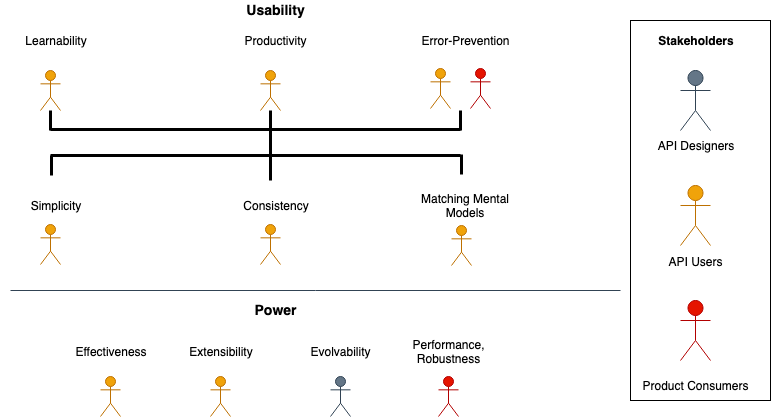

The diagram above was exported from draw.io. Its source (the exported page's mxGraphModel, read from the mxfile embedded in the PNG):
<mxGraphModel dx="1186" dy="707" grid="1" gridSize="10" guides="1" tooltips="1" connect="1" arrows="1" fold="1" page="1" pageScale="1" pageWidth="827" pageHeight="1169" math="0" shadow="0">
  <root>
    <mxCell id="0" />
    <mxCell id="1" parent="0" />
    <mxCell id="RpTwaV_SOJuqwmX6im2c-14" value="" style="rounded=0;whiteSpace=wrap;html=1;" vertex="1" parent="1">
      <mxGeometry x="670" y="110" width="140" height="380" as="geometry" />
    </mxCell>
    <mxCell id="RpTwaV_SOJuqwmX6im2c-1" value="" style="shape=umlActor;verticalLabelPosition=bottom;labelBackgroundColor=#ffffff;verticalAlign=top;html=1;outlineConnect=0;fillColor=#e51400;strokeColor=#B20000;fontColor=#ffffff;" vertex="1" parent="1">
      <mxGeometry x="720" y="390" width="30" height="60" as="geometry" />
    </mxCell>
    <mxCell id="RpTwaV_SOJuqwmX6im2c-3" value="" style="shape=umlActor;verticalLabelPosition=bottom;labelBackgroundColor=#ffffff;verticalAlign=top;html=1;outlineConnect=0;fillColor=#f0a30a;strokeColor=#BD7000;fontColor=#ffffff;" vertex="1" parent="1">
      <mxGeometry x="720" y="275" width="30" height="60" as="geometry" />
    </mxCell>
    <mxCell id="RpTwaV_SOJuqwmX6im2c-4" value="" style="shape=umlActor;verticalLabelPosition=bottom;labelBackgroundColor=#ffffff;verticalAlign=top;html=1;outlineConnect=0;fillColor=#e51400;strokeColor=#B20000;fontColor=#ffffff;" vertex="1" parent="1">
      <mxGeometry x="510" y="158" width="20" height="40" as="geometry" />
    </mxCell>
    <mxCell id="RpTwaV_SOJuqwmX6im2c-5" value="&lt;font style=&quot;font-size: 14px&quot;&gt;&lt;b&gt;Usability&lt;/b&gt;&lt;/font&gt;" style="text;html=1;strokeColor=none;fillColor=none;align=center;verticalAlign=middle;whiteSpace=wrap;rounded=0;" vertex="1" parent="1">
      <mxGeometry x="260" y="90" width="110" height="20" as="geometry" />
    </mxCell>
    <mxCell id="RpTwaV_SOJuqwmX6im2c-6" value="&lt;font style=&quot;font-size: 14px&quot;&gt;&lt;b&gt;Power&lt;/b&gt;&lt;/font&gt;" style="text;html=1;strokeColor=none;fillColor=none;align=center;verticalAlign=middle;whiteSpace=wrap;rounded=0;" vertex="1" parent="1">
      <mxGeometry x="260" y="390" width="110" height="20" as="geometry" />
    </mxCell>
    <mxCell id="RpTwaV_SOJuqwmX6im2c-7" value="Learnability" style="text;html=1;strokeColor=none;fillColor=none;align=center;verticalAlign=middle;whiteSpace=wrap;rounded=0;" vertex="1" parent="1">
      <mxGeometry x="40" y="120" width="110" height="20" as="geometry" />
    </mxCell>
    <mxCell id="RpTwaV_SOJuqwmX6im2c-8" value="Productivity" style="text;html=1;strokeColor=none;fillColor=none;align=center;verticalAlign=middle;whiteSpace=wrap;rounded=0;" vertex="1" parent="1">
      <mxGeometry x="260" y="120" width="110" height="20" as="geometry" />
    </mxCell>
    <mxCell id="RpTwaV_SOJuqwmX6im2c-9" value="Error-Prevention" style="text;html=1;strokeColor=none;fillColor=none;align=center;verticalAlign=middle;whiteSpace=wrap;rounded=0;" vertex="1" parent="1">
      <mxGeometry x="450" y="120" width="110" height="20" as="geometry" />
    </mxCell>
    <mxCell id="RpTwaV_SOJuqwmX6im2c-10" value="" style="shape=umlActor;verticalLabelPosition=bottom;labelBackgroundColor=#ffffff;verticalAlign=top;html=1;outlineConnect=0;fillColor=#f0a30a;strokeColor=#BD7000;fontColor=#ffffff;" vertex="1" parent="1">
      <mxGeometry x="470" y="158" width="20" height="40" as="geometry" />
    </mxCell>
    <mxCell id="RpTwaV_SOJuqwmX6im2c-11" value="" style="shape=umlActor;verticalLabelPosition=bottom;labelBackgroundColor=#ffffff;verticalAlign=top;html=1;outlineConnect=0;fillColor=#647687;strokeColor=#314354;fontColor=#ffffff;" vertex="1" parent="1">
      <mxGeometry x="720" y="160" width="30" height="60" as="geometry" />
    </mxCell>
    <mxCell id="RpTwaV_SOJuqwmX6im2c-16" value="API Designers" style="text;html=1;strokeColor=none;fillColor=none;align=center;verticalAlign=middle;whiteSpace=wrap;rounded=0;" vertex="1" parent="1">
      <mxGeometry x="680" y="225" width="110" height="20" as="geometry" />
    </mxCell>
    <mxCell id="RpTwaV_SOJuqwmX6im2c-18" value="&lt;b&gt;Stakeholders&lt;/b&gt;" style="text;html=1;strokeColor=none;fillColor=none;align=center;verticalAlign=middle;whiteSpace=wrap;rounded=0;" vertex="1" parent="1">
      <mxGeometry x="680" y="120" width="110" height="20" as="geometry" />
    </mxCell>
    <mxCell id="RpTwaV_SOJuqwmX6im2c-19" value="API Users" style="text;html=1;strokeColor=none;fillColor=none;align=center;verticalAlign=middle;whiteSpace=wrap;rounded=0;" vertex="1" parent="1">
      <mxGeometry x="680" y="341" width="110" height="20" as="geometry" />
    </mxCell>
    <mxCell id="RpTwaV_SOJuqwmX6im2c-20" value="Product Consumers" style="text;html=1;strokeColor=none;fillColor=none;align=center;verticalAlign=middle;whiteSpace=wrap;rounded=0;" vertex="1" parent="1">
      <mxGeometry x="680" y="465" width="110" height="20" as="geometry" />
    </mxCell>
    <mxCell id="RpTwaV_SOJuqwmX6im2c-21" value="Simplicity" style="text;html=1;strokeColor=none;fillColor=none;align=center;verticalAlign=middle;whiteSpace=wrap;rounded=0;" vertex="1" parent="1">
      <mxGeometry x="40" y="285" width="110" height="20" as="geometry" />
    </mxCell>
    <mxCell id="RpTwaV_SOJuqwmX6im2c-22" value="Consistency" style="text;html=1;strokeColor=none;fillColor=none;align=center;verticalAlign=middle;whiteSpace=wrap;rounded=0;" vertex="1" parent="1">
      <mxGeometry x="260" y="285" width="110" height="20" as="geometry" />
    </mxCell>
    <mxCell id="RpTwaV_SOJuqwmX6im2c-23" value="Matching Mental Models " style="text;html=1;strokeColor=none;fillColor=none;align=center;verticalAlign=middle;whiteSpace=wrap;rounded=0;" vertex="1" parent="1">
      <mxGeometry x="450" y="285" width="110" height="20" as="geometry" />
    </mxCell>
    <mxCell id="RpTwaV_SOJuqwmX6im2c-24" value="" style="endArrow=none;html=1;strokeWidth=3;" edge="1" parent="1">
      <mxGeometry width="50" height="50" relative="1" as="geometry">
        <mxPoint x="90" y="219" as="sourcePoint" />
        <mxPoint x="500" y="219" as="targetPoint" />
      </mxGeometry>
    </mxCell>
    <mxCell id="RpTwaV_SOJuqwmX6im2c-25" value="" style="endArrow=none;html=1;strokeWidth=3;" edge="1" parent="1">
      <mxGeometry width="50" height="50" relative="1" as="geometry">
        <mxPoint x="500" y="220" as="sourcePoint" />
        <mxPoint x="500" y="200" as="targetPoint" />
      </mxGeometry>
    </mxCell>
    <mxCell id="RpTwaV_SOJuqwmX6im2c-26" value="" style="endArrow=none;html=1;strokeWidth=3;" edge="1" parent="1">
      <mxGeometry width="50" height="50" relative="1" as="geometry">
        <mxPoint x="90" y="220" as="sourcePoint" />
        <mxPoint x="90" y="200" as="targetPoint" />
      </mxGeometry>
    </mxCell>
    <mxCell id="RpTwaV_SOJuqwmX6im2c-27" value="" style="endArrow=none;html=1;strokeWidth=3;" edge="1" parent="1">
      <mxGeometry width="50" height="50" relative="1" as="geometry">
        <mxPoint x="310" y="270" as="sourcePoint" />
        <mxPoint x="310" y="200" as="targetPoint" />
      </mxGeometry>
    </mxCell>
    <mxCell id="RpTwaV_SOJuqwmX6im2c-28" value="" style="endArrow=none;html=1;strokeWidth=3;" edge="1" parent="1">
      <mxGeometry width="50" height="50" relative="1" as="geometry">
        <mxPoint x="90" y="245" as="sourcePoint" />
        <mxPoint x="500" y="245" as="targetPoint" />
      </mxGeometry>
    </mxCell>
    <mxCell id="RpTwaV_SOJuqwmX6im2c-29" value="" style="endArrow=none;html=1;strokeWidth=3;" edge="1" parent="1">
      <mxGeometry width="50" height="50" relative="1" as="geometry">
        <mxPoint x="501" y="264" as="sourcePoint" />
        <mxPoint x="501" y="244" as="targetPoint" />
      </mxGeometry>
    </mxCell>
    <mxCell id="RpTwaV_SOJuqwmX6im2c-31" value="" style="endArrow=none;html=1;strokeWidth=3;" edge="1" parent="1">
      <mxGeometry width="50" height="50" relative="1" as="geometry">
        <mxPoint x="91" y="265" as="sourcePoint" />
        <mxPoint x="91" y="245" as="targetPoint" />
      </mxGeometry>
    </mxCell>
    <mxCell id="RpTwaV_SOJuqwmX6im2c-32" value="" style="shape=umlActor;verticalLabelPosition=bottom;labelBackgroundColor=#ffffff;verticalAlign=top;html=1;outlineConnect=0;fillColor=#f0a30a;strokeColor=#BD7000;fontColor=#ffffff;" vertex="1" parent="1">
      <mxGeometry x="300" y="160" width="20" height="40" as="geometry" />
    </mxCell>
    <mxCell id="RpTwaV_SOJuqwmX6im2c-35" value="" style="shape=umlActor;verticalLabelPosition=bottom;labelBackgroundColor=#ffffff;verticalAlign=top;html=1;outlineConnect=0;fillColor=#f0a30a;strokeColor=#BD7000;fontColor=#ffffff;" vertex="1" parent="1">
      <mxGeometry x="80" y="160" width="20" height="40" as="geometry" />
    </mxCell>
    <mxCell id="RpTwaV_SOJuqwmX6im2c-36" value="" style="shape=umlActor;verticalLabelPosition=bottom;labelBackgroundColor=#ffffff;verticalAlign=top;html=1;outlineConnect=0;fillColor=#f0a30a;strokeColor=#BD7000;fontColor=#ffffff;" vertex="1" parent="1">
      <mxGeometry x="491" y="315" width="20" height="40" as="geometry" />
    </mxCell>
    <mxCell id="RpTwaV_SOJuqwmX6im2c-37" value="" style="shape=umlActor;verticalLabelPosition=bottom;labelBackgroundColor=#ffffff;verticalAlign=top;html=1;outlineConnect=0;fillColor=#f0a30a;strokeColor=#BD7000;fontColor=#ffffff;" vertex="1" parent="1">
      <mxGeometry x="300" y="314" width="20" height="40" as="geometry" />
    </mxCell>
    <mxCell id="RpTwaV_SOJuqwmX6im2c-38" value="" style="shape=umlActor;verticalLabelPosition=bottom;labelBackgroundColor=#ffffff;verticalAlign=top;html=1;outlineConnect=0;fillColor=#f0a30a;strokeColor=#BD7000;fontColor=#ffffff;" vertex="1" parent="1">
      <mxGeometry x="80" y="314" width="20" height="40" as="geometry" />
    </mxCell>
    <mxCell id="RpTwaV_SOJuqwmX6im2c-42" value="Effectiveness" style="text;html=1;strokeColor=none;fillColor=none;align=center;verticalAlign=middle;whiteSpace=wrap;rounded=0;" vertex="1" parent="1">
      <mxGeometry x="95" y="431" width="110" height="20" as="geometry" />
    </mxCell>
    <mxCell id="RpTwaV_SOJuqwmX6im2c-43" value="Extensibility" style="text;html=1;strokeColor=none;fillColor=none;align=center;verticalAlign=middle;whiteSpace=wrap;rounded=0;" vertex="1" parent="1">
      <mxGeometry x="205" y="431" width="110" height="20" as="geometry" />
    </mxCell>
    <mxCell id="RpTwaV_SOJuqwmX6im2c-44" value="Evolvability" style="text;html=1;strokeColor=none;fillColor=none;align=center;verticalAlign=middle;whiteSpace=wrap;rounded=0;" vertex="1" parent="1">
      <mxGeometry x="325" y="431" width="110" height="20" as="geometry" />
    </mxCell>
    <mxCell id="RpTwaV_SOJuqwmX6im2c-45" value="&lt;div&gt;Performance,&lt;/div&gt;&lt;div&gt;Robustness&lt;br&gt;&lt;/div&gt;" style="text;html=1;strokeColor=none;fillColor=none;align=center;verticalAlign=middle;whiteSpace=wrap;rounded=0;" vertex="1" parent="1">
      <mxGeometry x="433" y="431" width="110" height="20" as="geometry" />
    </mxCell>
    <mxCell id="RpTwaV_SOJuqwmX6im2c-46" value="" style="shape=umlActor;verticalLabelPosition=bottom;labelBackgroundColor=#ffffff;verticalAlign=top;html=1;outlineConnect=0;fillColor=#e51400;strokeColor=#B20000;fontColor=#ffffff;" vertex="1" parent="1">
      <mxGeometry x="478" y="466" width="20" height="40" as="geometry" />
    </mxCell>
    <mxCell id="RpTwaV_SOJuqwmX6im2c-47" value="" style="shape=umlActor;verticalLabelPosition=bottom;labelBackgroundColor=#ffffff;verticalAlign=top;html=1;outlineConnect=0;fillColor=#647687;strokeColor=#314354;fontColor=#ffffff;" vertex="1" parent="1">
      <mxGeometry x="370" y="466" width="20" height="40" as="geometry" />
    </mxCell>
    <mxCell id="RpTwaV_SOJuqwmX6im2c-48" value="" style="shape=umlActor;verticalLabelPosition=bottom;labelBackgroundColor=#ffffff;verticalAlign=top;html=1;outlineConnect=0;fillColor=#f0a30a;strokeColor=#BD7000;fontColor=#ffffff;" vertex="1" parent="1">
      <mxGeometry x="250" y="466" width="20" height="40" as="geometry" />
    </mxCell>
    <mxCell id="RpTwaV_SOJuqwmX6im2c-49" value="" style="shape=umlActor;verticalLabelPosition=bottom;labelBackgroundColor=#ffffff;verticalAlign=top;html=1;outlineConnect=0;fillColor=#f0a30a;strokeColor=#BD7000;fontColor=#ffffff;" vertex="1" parent="1">
      <mxGeometry x="140" y="466" width="20" height="40" as="geometry" />
    </mxCell>
    <mxCell id="RpTwaV_SOJuqwmX6im2c-53" value="" style="endArrow=none;html=1;fillColor=#647687;strokeColor=#314354;" edge="1" parent="1">
      <mxGeometry width="50" height="50" relative="1" as="geometry">
        <mxPoint x="50" y="380" as="sourcePoint" />
        <mxPoint x="660" y="380" as="targetPoint" />
      </mxGeometry>
    </mxCell>
  </root>
</mxGraphModel>